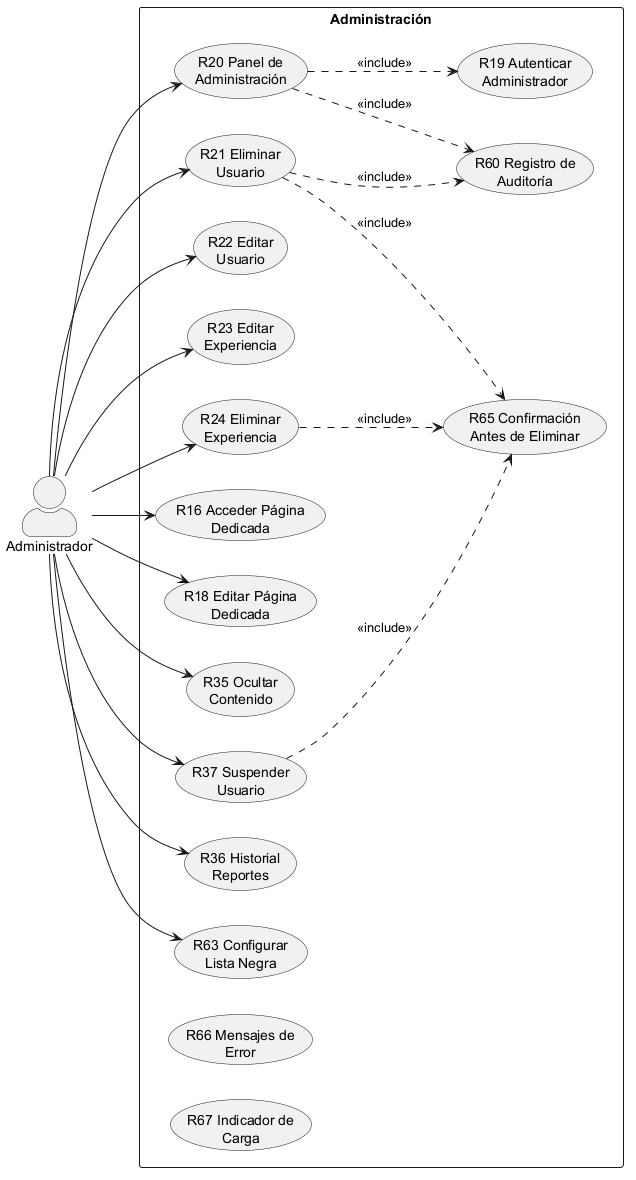

The diagram above was rendered by PlantUML. Its source (embedded in the PNG):
@startuml CU-06-Administracion-del-Sistema

' =====================================================
' Figura 5 - CU-06: Administración del Sistema
' Requisitos:
' R16-R24, R35-R37, R60, R63,
' R65-R67, RNF03
' =====================================================

left to right direction
skinparam packageStyle rectangle
skinparam actorStyle awesome

actor Administrador

rectangle "Administración" {

    usecase "R20 Panel de\nAdministración" as UC01

    usecase "R21 Eliminar\nUsuario" as UC02
    usecase "R22 Editar\nUsuario" as UC03
    usecase "R23 Editar\nExperiencia" as UC04
    usecase "R24 Eliminar\nExperiencia" as UC05

    usecase "R16 Acceder Página\nDedicada" as UC06
    usecase "R18 Editar Página\nDedicada" as UC07

    usecase "R35 Ocultar\nContenido" as UC08
    usecase "R37 Suspender\nUsuario" as UC09
    usecase "R36 Historial\nReportes" as UC10

    usecase "R63 Configurar\nLista Negra" as UC11

    usecase "R60 Registro de\nAuditoría" as UC12
    usecase "R19 Autenticar\nAdministrador" as UC13

    usecase "R65 Confirmación\nAntes de Eliminar" as UC14
    usecase "R66 Mensajes de\nError" as UC15
    usecase "R67 Indicador de\nCarga" as UC16
}

Administrador --> UC01
Administrador --> UC02
Administrador --> UC03
Administrador --> UC04
Administrador --> UC05
Administrador --> UC06
Administrador --> UC07
Administrador --> UC08
Administrador --> UC09
Administrador --> UC10
Administrador --> UC11

UC01 ..> UC12 : <<include>>
UC01 ..> UC13 : <<include>>

UC02 ..> UC14 : <<include>>
UC02 ..> UC12 : <<include>>
UC05 ..> UC14 : <<include>>
UC09 ..> UC14 : <<include>>

@enduml